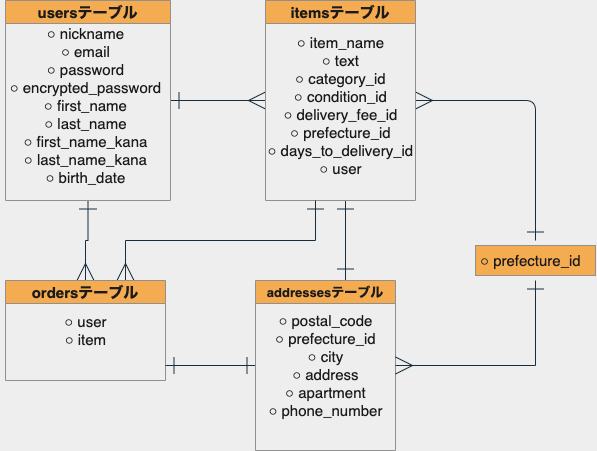

The diagram above was exported from draw.io. Its source (the exported page's mxGraphModel, read from the mxfile embedded in the PNG):
<mxGraphModel dx="648" dy="334" grid="1" gridSize="10" guides="1" tooltips="1" connect="1" arrows="1" fold="1" page="1" pageScale="1" pageWidth="850" pageHeight="1100" background="#EEEEEE" math="0" shadow="0">
  <root>
    <mxCell id="0" />
    <mxCell id="1" parent="0" />
    <mxCell id="28" value="" style="rounded=0;whiteSpace=wrap;html=1;fontSize=15;fillColor=#F5AB50;strokeColor=#909090;fontColor=#1A1A1A;" vertex="1" parent="1">
      <mxGeometry x="520" y="265" width="120" height="30" as="geometry" />
    </mxCell>
    <mxCell id="47" style="edgeStyle=orthogonalEdgeStyle;rounded=0;orthogonalLoop=1;jettySize=auto;html=1;entryX=0;entryY=0.5;entryDx=0;entryDy=0;endArrow=ERmany;endFill=0;fontSize=15;startArrow=ERone;startFill=0;endSize=15;startSize=15;strokeColor=#182E3E;fontColor=#1A1A1A;labelBackgroundColor=#EEEEEE;" edge="1" parent="1" source="5" target="8">
      <mxGeometry relative="1" as="geometry" />
    </mxCell>
    <mxCell id="48" style="edgeStyle=orthogonalEdgeStyle;rounded=0;orthogonalLoop=1;jettySize=auto;html=1;exitX=0.5;exitY=1;exitDx=0;exitDy=0;entryX=0.5;entryY=0;entryDx=0;entryDy=0;endArrow=ERmany;endFill=0;fontSize=15;startArrow=ERone;startFill=0;endSize=15;startSize=15;strokeColor=#182E3E;fontColor=#1A1A1A;labelBackgroundColor=#EEEEEE;" edge="1" parent="1" source="5" target="10">
      <mxGeometry relative="1" as="geometry" />
    </mxCell>
    <mxCell id="5" value="usersテーブル" style="swimlane;fontSize=15;fillColor=#F5AB50;strokeColor=#909090;fontColor=#1A1A1A;" vertex="1" parent="1">
      <mxGeometry x="50" y="20" width="165" height="200" as="geometry" />
    </mxCell>
    <mxCell id="7" value="○ nickname&lt;br style=&quot;font-size: 15px&quot;&gt;○ email&lt;br style=&quot;font-size: 15px&quot;&gt;○ password&lt;br&gt;○ encrypted_password&lt;br style=&quot;font-size: 15px&quot;&gt;○ first_name&lt;br style=&quot;font-size: 15px&quot;&gt;○ last_name&lt;br style=&quot;font-size: 15px&quot;&gt;○ first_name_kana&lt;br style=&quot;font-size: 15px&quot;&gt;○ last_name_kana&lt;br style=&quot;font-size: 15px&quot;&gt;○ birth_date" style="text;html=1;align=center;verticalAlign=middle;resizable=0;points=[];autosize=1;fontSize=15;fontStyle=0;fontColor=#1A1A1A;" vertex="1" parent="5">
      <mxGeometry x="-5" y="25" width="170" height="160" as="geometry" />
    </mxCell>
    <mxCell id="54" style="edgeStyle=orthogonalEdgeStyle;rounded=0;orthogonalLoop=1;jettySize=auto;html=1;startArrow=ERone;startFill=0;startSize=15;endArrow=ERone;endFill=0;endSize=15;fontSize=15;strokeColor=#182E3E;fontColor=#1A1A1A;labelBackgroundColor=#EEEEEE;" edge="1" parent="1" source="8">
      <mxGeometry relative="1" as="geometry">
        <mxPoint x="390" y="280" as="targetPoint" />
        <Array as="points">
          <mxPoint x="390" y="300" />
          <mxPoint x="390" y="300" />
        </Array>
      </mxGeometry>
    </mxCell>
    <mxCell id="55" style="edgeStyle=orthogonalEdgeStyle;curved=0;rounded=1;sketch=0;orthogonalLoop=1;jettySize=auto;html=1;exitX=1;exitY=0.5;exitDx=0;exitDy=0;strokeColor=#182E3E;fontColor=#1A1A1A;endArrow=ERone;endFill=0;startArrow=ERmany;startFill=0;endSize=15;startSize=15;" edge="1" parent="1" source="8">
      <mxGeometry relative="1" as="geometry">
        <mxPoint x="580" y="260" as="targetPoint" />
      </mxGeometry>
    </mxCell>
    <mxCell id="8" value="itemsテーブル" style="swimlane;fontSize=15;fillColor=#F5AB50;strokeColor=#909090;fontColor=#1A1A1A;" vertex="1" parent="1">
      <mxGeometry x="310" y="20" width="150" height="200" as="geometry" />
    </mxCell>
    <mxCell id="9" value="○ item_name&lt;br&gt;○ text&lt;br&gt;○ category_id&lt;br&gt;○ condition_id&lt;br&gt;○ delivery_fee_id&lt;br&gt;○ prefecture_id&lt;br&gt;○ days_to_delivery_id&lt;br&gt;○ user" style="text;html=1;align=center;verticalAlign=middle;resizable=0;points=[];autosize=1;fontSize=15;fontColor=#1A1A1A;" vertex="1" parent="8">
      <mxGeometry x="-5" y="30" width="160" height="150" as="geometry" />
    </mxCell>
    <mxCell id="53" style="edgeStyle=orthogonalEdgeStyle;rounded=0;orthogonalLoop=1;jettySize=auto;html=1;exitX=0.75;exitY=0;exitDx=0;exitDy=0;endArrow=ERone;endFill=0;fontSize=15;startArrow=ERmany;startFill=0;endSize=15;startSize=15;strokeColor=#182E3E;fontColor=#1A1A1A;labelBackgroundColor=#EEEEEE;" edge="1" parent="1" source="10">
      <mxGeometry relative="1" as="geometry">
        <mxPoint x="360" y="220" as="targetPoint" />
      </mxGeometry>
    </mxCell>
    <mxCell id="10" value="ordersテーブル" style="swimlane;fontSize=15;fillColor=#F5AB50;strokeColor=#909090;fontColor=#1A1A1A;" vertex="1" parent="1">
      <mxGeometry x="50" y="300" width="160" height="100" as="geometry" />
    </mxCell>
    <mxCell id="11" value="○ user&lt;br&gt;○ item" style="text;html=1;align=center;verticalAlign=middle;resizable=0;points=[];autosize=1;fontSize=15;fontColor=#1A1A1A;" vertex="1" parent="10">
      <mxGeometry x="50" y="30" width="60" height="40" as="geometry" />
    </mxCell>
    <mxCell id="51" style="edgeStyle=orthogonalEdgeStyle;rounded=0;orthogonalLoop=1;jettySize=auto;html=1;endArrow=ERone;endFill=0;fontSize=15;startArrow=ERone;startFill=0;endSize=15;startSize=15;strokeColor=#182E3E;fontColor=#1A1A1A;labelBackgroundColor=#EEEEEE;" edge="1" parent="1" source="12">
      <mxGeometry relative="1" as="geometry">
        <mxPoint x="210" y="385" as="targetPoint" />
      </mxGeometry>
    </mxCell>
    <mxCell id="12" value="addressesテーブル" style="swimlane;fontSize=13;fillColor=#F5AB50;strokeColor=#909090;fontColor=#1A1A1A;" vertex="1" parent="1">
      <mxGeometry x="300" y="300" width="140" height="170" as="geometry" />
    </mxCell>
    <mxCell id="13" value="○ postal_code&lt;br&gt;○ prefecture_id&lt;br&gt;○ city&lt;br&gt;○ address&lt;br&gt;○ apartment&lt;br&gt;○ phone_number" style="text;html=1;align=center;verticalAlign=middle;resizable=0;points=[];autosize=1;fontSize=15;fontColor=#1A1A1A;" vertex="1" parent="12">
      <mxGeometry x="5" y="30" width="130" height="110" as="geometry" />
    </mxCell>
    <mxCell id="21" value="○ prefecture_id" style="text;html=1;align=center;verticalAlign=middle;resizable=0;points=[];autosize=1;fontSize=15;fontColor=#1A1A1A;" vertex="1" parent="1">
      <mxGeometry x="515" y="270" width="120" height="20" as="geometry" />
    </mxCell>
    <mxCell id="46" style="edgeStyle=orthogonalEdgeStyle;rounded=0;orthogonalLoop=1;jettySize=auto;html=1;endArrow=ERone;endFill=0;fontSize=15;startArrow=ERmany;startFill=0;endSize=15;startSize=15;strokeColor=#182E3E;fontColor=#1A1A1A;labelBackgroundColor=#EEEEEE;" edge="1" parent="1">
      <mxGeometry relative="1" as="geometry">
        <mxPoint x="580" y="300" as="targetPoint" />
        <mxPoint x="440" y="385" as="sourcePoint" />
      </mxGeometry>
    </mxCell>
  </root>
</mxGraphModel>